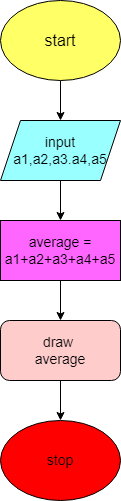

The diagram above was exported from draw.io. Its source (the exported page's mxGraphModel, read from the mxfile embedded in the PNG):
<mxGraphModel dx="868" dy="482" grid="1" gridSize="10" guides="1" tooltips="1" connect="1" arrows="1" fold="1" page="1" pageScale="1" pageWidth="850" pageHeight="1100" math="0" shadow="0">
  <root>
    <mxCell id="0" />
    <mxCell id="1" parent="0" />
    <mxCell id="ts15RVF29PciyQgYAcvL-3" value="" style="edgeStyle=orthogonalEdgeStyle;rounded=0;orthogonalLoop=1;jettySize=auto;html=1;fontSize=14;" edge="1" parent="1" source="ts15RVF29PciyQgYAcvL-1" target="ts15RVF29PciyQgYAcvL-2">
      <mxGeometry relative="1" as="geometry" />
    </mxCell>
    <mxCell id="ts15RVF29PciyQgYAcvL-1" value="&lt;font size=&quot;3&quot;&gt;start&lt;/font&gt;" style="ellipse;whiteSpace=wrap;html=1;fillColor=#FFFF66;" vertex="1" parent="1">
      <mxGeometry x="350" y="10" width="120" height="80" as="geometry" />
    </mxCell>
    <mxCell id="ts15RVF29PciyQgYAcvL-5" value="" style="edgeStyle=orthogonalEdgeStyle;rounded=0;orthogonalLoop=1;jettySize=auto;html=1;fontSize=14;" edge="1" parent="1" source="ts15RVF29PciyQgYAcvL-2" target="ts15RVF29PciyQgYAcvL-4">
      <mxGeometry relative="1" as="geometry" />
    </mxCell>
    <mxCell id="ts15RVF29PciyQgYAcvL-2" value="input&lt;br&gt;a1,a2,a3.a4,a5" style="shape=parallelogram;perimeter=parallelogramPerimeter;whiteSpace=wrap;html=1;fixedSize=1;fontSize=14;fillColor=#99FFFF;" vertex="1" parent="1">
      <mxGeometry x="350" y="130" width="120" height="60" as="geometry" />
    </mxCell>
    <mxCell id="ts15RVF29PciyQgYAcvL-8" value="" style="edgeStyle=orthogonalEdgeStyle;rounded=0;orthogonalLoop=1;jettySize=auto;html=1;fontSize=14;" edge="1" parent="1" source="ts15RVF29PciyQgYAcvL-4" target="ts15RVF29PciyQgYAcvL-7">
      <mxGeometry relative="1" as="geometry" />
    </mxCell>
    <mxCell id="ts15RVF29PciyQgYAcvL-4" value="average =&lt;br&gt;a1+a2+a3+a4+a5" style="rounded=0;whiteSpace=wrap;html=1;fontSize=14;fillColor=#FF66FF;" vertex="1" parent="1">
      <mxGeometry x="350" y="230" width="120" height="60" as="geometry" />
    </mxCell>
    <mxCell id="ts15RVF29PciyQgYAcvL-10" value="" style="edgeStyle=orthogonalEdgeStyle;rounded=0;orthogonalLoop=1;jettySize=auto;html=1;fontSize=14;" edge="1" parent="1" source="ts15RVF29PciyQgYAcvL-7" target="ts15RVF29PciyQgYAcvL-9">
      <mxGeometry relative="1" as="geometry" />
    </mxCell>
    <mxCell id="ts15RVF29PciyQgYAcvL-7" value="draw&amp;nbsp;&lt;br&gt;average" style="rounded=1;whiteSpace=wrap;html=1;fontSize=14;fillColor=#FFCCCC;" vertex="1" parent="1">
      <mxGeometry x="350" y="330" width="120" height="60" as="geometry" />
    </mxCell>
    <mxCell id="ts15RVF29PciyQgYAcvL-9" value="stop" style="ellipse;whiteSpace=wrap;html=1;fontSize=14;fillColor=#FF0000;" vertex="1" parent="1">
      <mxGeometry x="350" y="430" width="120" height="80" as="geometry" />
    </mxCell>
  </root>
</mxGraphModel>